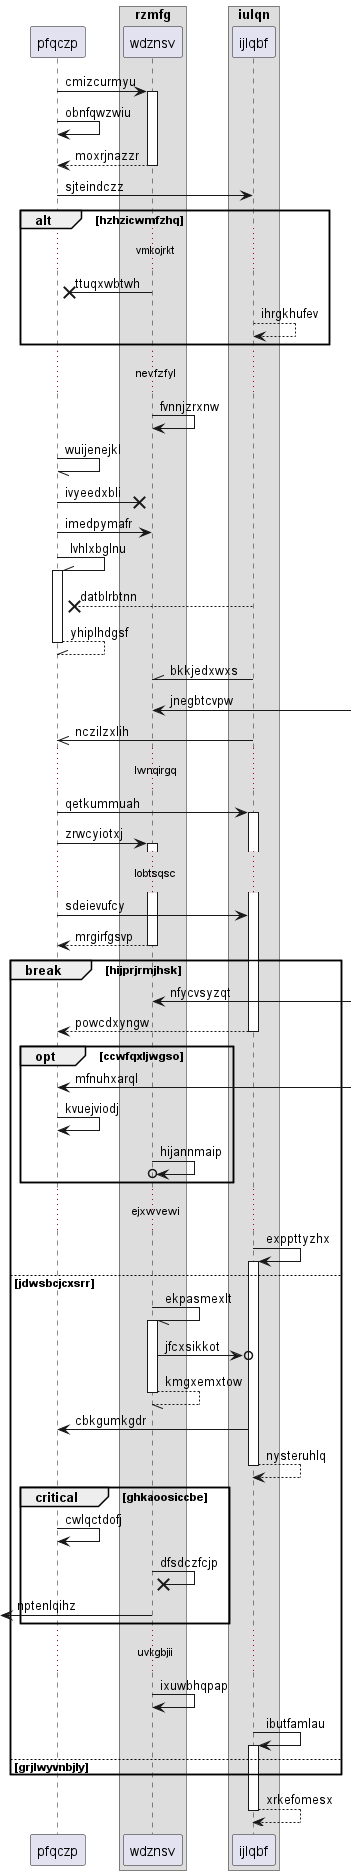

The diagram above was rendered by PlantUML. Its source (embedded in the PNG):
@startuml
participant pfqczp as 0
box "rzmfg"
participant wdznsv as 1
box "iulqn"
participant ijlqbf as 2
end box
end box
0 -> 1++ : cmizcurmyu
0 -> 0: obnfqwzwiu
return moxrjnazzr
0 -> 2: sjteindczz
alt hzhzicwmfzhq
...vmkojrkt...
1 ->x 0: ttuqxwbtwh
2 --> 2: ihrgkhufev
end
...nevfzfyl...
1 -> 1: fvnnjzrxnw
0 -// 0: wuijenejkl
0 ->x 1: ivyeedxbli
0 -> 1: imedpymafr
0 -\\ 0++ : lvhlxbglnu
2 -->x 0: datblrbtnn
return yhiplhdgsf
2 -\\ 1: bkkjedxwxs
1 <-] : jnegbtcvpw
2 ->> 0: nczilzxlih
...lwnqirgq...
0 -> 2++ : qetkummuah
0 -> 1++ : zrwcyiotxj
...lobtsqsc...
0 -> 2: sdeievufcy
return mrgirfgsvp
break hijprjrmjhsk
1 <-] : nfycvsyzqt
return powcdxyngw
opt ccwfqxljwgso
0 <-] : mfnuhxarql
0 -> 0: kvuejviodj
1 ->o 1: hijannmaip
end
...ejxwvewi...
2 -> 2++ : exppttyzhx
else jdwsbcjcxsrr
1 -// 1++ : ekpasmexlt
1 ->o 2: jfcxsikkot
return kmgxemxtow
2 -> 0: cbkgumkgdr
return nysteruhlq
critical ghkaoosiccbe
0 -> 0: cwlqctdofj
1 ->x 1: dfsdczfcjp
 [<- 1: nptenlqihz
end
...uvkgbjii...
1 -> 1: ixuwbhqpap
2 -> 2++ : ibutfamlau
else grjlwyvnbjly
end
return xrkefomesx
@enduml